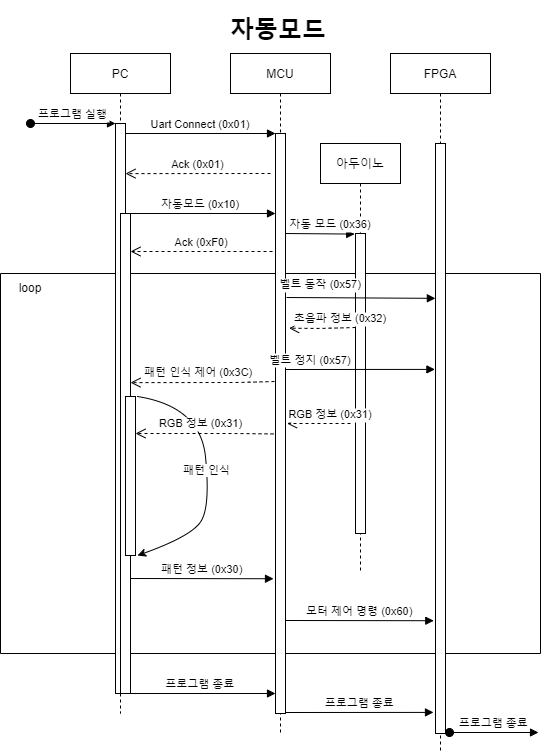

The diagram above was exported from draw.io. Its source (the exported page's mxGraphModel, read from the mxfile embedded in the PNG):
<mxGraphModel dx="733" dy="694" grid="1" gridSize="10" guides="1" tooltips="1" connect="1" arrows="1" fold="1" page="1" pageScale="1" pageWidth="850" pageHeight="1100" math="0" shadow="0">
  <root>
    <mxCell id="0" />
    <mxCell id="1" parent="0" />
    <mxCell id="3nuBFxr9cyL0pnOWT2aG-5" value="MCU" style="shape=umlLifeline;perimeter=lifelinePerimeter;container=1;collapsible=0;recursiveResize=0;rounded=0;shadow=0;strokeWidth=1;" parent="1" vertex="1">
      <mxGeometry x="270" y="80" width="100" height="680" as="geometry" />
    </mxCell>
    <mxCell id="_m5z_2Xifvz2YYpThkbD-8" value="" style="swimlane;startSize=0;" parent="3nuBFxr9cyL0pnOWT2aG-5" vertex="1">
      <mxGeometry x="-230" y="220" width="540" height="380" as="geometry" />
    </mxCell>
    <mxCell id="_m5z_2Xifvz2YYpThkbD-9" value="loop" style="text;html=1;strokeColor=none;fillColor=none;align=center;verticalAlign=middle;whiteSpace=wrap;rounded=0;" parent="_m5z_2Xifvz2YYpThkbD-8" vertex="1">
      <mxGeometry width="60" height="30" as="geometry" />
    </mxCell>
    <mxCell id="ayvJse_TxnDcJWh4Cvc9-5" value="아두이노" style="shape=umlLifeline;perimeter=lifelinePerimeter;container=1;collapsible=0;recursiveResize=0;rounded=0;shadow=0;strokeWidth=1;" parent="_m5z_2Xifvz2YYpThkbD-8" vertex="1">
      <mxGeometry x="320" y="-130" width="80" height="430" as="geometry" />
    </mxCell>
    <mxCell id="vWofATn5t4GD9aonur_x-1" value="" style="points=[];perimeter=orthogonalPerimeter;rounded=0;shadow=0;strokeWidth=1;" parent="ayvJse_TxnDcJWh4Cvc9-5" vertex="1">
      <mxGeometry x="35" y="90" width="10" height="300" as="geometry" />
    </mxCell>
    <mxCell id="_m5z_2Xifvz2YYpThkbD-5" value="패턴 정보 (0x30)" style="verticalAlign=bottom;endArrow=block;shadow=0;strokeWidth=1;entryX=-0.2;entryY=0.864;entryDx=0;entryDy=0;entryPerimeter=0;" parent="_m5z_2Xifvz2YYpThkbD-8" edge="1">
      <mxGeometry relative="1" as="geometry">
        <mxPoint x="130" y="305" as="sourcePoint" />
        <mxPoint x="273.0000000000001" y="305.2399999999998" as="targetPoint" />
      </mxGeometry>
    </mxCell>
    <mxCell id="_m5z_2Xifvz2YYpThkbD-4" value="초음파 정보 (0x32)" style="verticalAlign=bottom;endArrow=open;dashed=1;endSize=8;shadow=0;strokeWidth=1;entryX=1.357;entryY=0.395;entryDx=0;entryDy=0;entryPerimeter=0;" parent="_m5z_2Xifvz2YYpThkbD-8" edge="1">
      <mxGeometry x="-0.5481" relative="1" as="geometry">
        <mxPoint x="288.56999999999994" y="54.700000000000045" as="targetPoint" />
        <mxPoint x="355" y="54" as="sourcePoint" />
        <Array as="points">
          <mxPoint x="320" y="55" />
        </Array>
        <mxPoint as="offset" />
      </mxGeometry>
    </mxCell>
    <mxCell id="3nuBFxr9cyL0pnOWT2aG-7" value="Ack (0x01)" style="verticalAlign=bottom;endArrow=open;dashed=1;endSize=8;shadow=0;strokeWidth=1;entryX=1;entryY=0.169;entryDx=0;entryDy=0;entryPerimeter=0;" parent="3nuBFxr9cyL0pnOWT2aG-5" edge="1">
      <mxGeometry relative="1" as="geometry">
        <mxPoint x="-105" y="120.11000000000001" as="targetPoint" />
        <mxPoint x="40" y="120" as="sourcePoint" />
      </mxGeometry>
    </mxCell>
    <mxCell id="3nuBFxr9cyL0pnOWT2aG-6" value="" style="points=[];perimeter=orthogonalPerimeter;rounded=0;shadow=0;strokeWidth=1;" parent="3nuBFxr9cyL0pnOWT2aG-5" vertex="1">
      <mxGeometry x="45" y="80" width="10" height="580" as="geometry" />
    </mxCell>
    <mxCell id="0siDe6eC40Ggt91VJmqC-4" value="FPGA" style="shape=umlLifeline;perimeter=lifelinePerimeter;container=1;collapsible=0;recursiveResize=0;rounded=0;shadow=0;strokeWidth=1;" parent="1" vertex="1">
      <mxGeometry x="430" y="80" width="100" height="700" as="geometry" />
    </mxCell>
    <mxCell id="0siDe6eC40Ggt91VJmqC-5" value="" style="points=[];perimeter=orthogonalPerimeter;rounded=0;shadow=0;strokeWidth=1;" parent="0siDe6eC40Ggt91VJmqC-4" vertex="1">
      <mxGeometry x="45" y="90" width="10" height="590" as="geometry" />
    </mxCell>
    <mxCell id="ayvJse_TxnDcJWh4Cvc9-2" value="벨트 동작 (0x57)" style="verticalAlign=bottom;endArrow=block;shadow=0;strokeWidth=1;entryX=-0.013;entryY=0.255;entryDx=0;entryDy=0;entryPerimeter=0;" parent="0siDe6eC40Ggt91VJmqC-4" edge="1">
      <mxGeometry x="-0.5435" y="4" relative="1" as="geometry">
        <mxPoint x="-104" y="244" as="sourcePoint" />
        <mxPoint x="44.86999999999989" y="244.8499999999999" as="targetPoint" />
        <mxPoint as="offset" />
      </mxGeometry>
    </mxCell>
    <mxCell id="3nuBFxr9cyL0pnOWT2aG-1" value="PC" style="shape=umlLifeline;perimeter=lifelinePerimeter;container=1;collapsible=0;recursiveResize=0;rounded=0;shadow=0;strokeWidth=1;" parent="1" vertex="1">
      <mxGeometry x="110" y="80" width="100" height="660" as="geometry" />
    </mxCell>
    <mxCell id="3nuBFxr9cyL0pnOWT2aG-2" value="" style="points=[];perimeter=orthogonalPerimeter;rounded=0;shadow=0;strokeWidth=1;" parent="3nuBFxr9cyL0pnOWT2aG-1" vertex="1">
      <mxGeometry x="45" y="70" width="10" height="570" as="geometry" />
    </mxCell>
    <mxCell id="3nuBFxr9cyL0pnOWT2aG-3" value="프로그램 실행" style="verticalAlign=bottom;startArrow=oval;endArrow=block;startSize=8;shadow=0;strokeWidth=1;" parent="3nuBFxr9cyL0pnOWT2aG-1" target="3nuBFxr9cyL0pnOWT2aG-2" edge="1">
      <mxGeometry relative="1" as="geometry">
        <mxPoint x="-40" y="70" as="sourcePoint" />
      </mxGeometry>
    </mxCell>
    <mxCell id="wdBfQSyG3NQb84y_nXzb-25" value="" style="points=[];perimeter=orthogonalPerimeter;rounded=0;shadow=0;strokeWidth=1;" parent="3nuBFxr9cyL0pnOWT2aG-1" vertex="1">
      <mxGeometry x="50" y="160" width="10" height="480" as="geometry" />
    </mxCell>
    <mxCell id="3nuBFxr9cyL0pnOWT2aG-8" value="Uart Connect (0x01)" style="verticalAlign=bottom;endArrow=block;entryX=0;entryY=0;shadow=0;strokeWidth=1;" parent="1" source="3nuBFxr9cyL0pnOWT2aG-2" target="3nuBFxr9cyL0pnOWT2aG-6" edge="1">
      <mxGeometry relative="1" as="geometry">
        <mxPoint x="275" y="160" as="sourcePoint" />
      </mxGeometry>
    </mxCell>
    <mxCell id="wdBfQSyG3NQb84y_nXzb-7" value="자동모드 (0x10)" style="verticalAlign=bottom;endArrow=block;entryX=0;entryY=0;shadow=0;strokeWidth=1;" parent="1" edge="1">
      <mxGeometry relative="1" as="geometry">
        <mxPoint x="165" y="240.0000000000001" as="sourcePoint" />
        <mxPoint x="315" y="240.0000000000001" as="targetPoint" />
      </mxGeometry>
    </mxCell>
    <mxCell id="wdBfQSyG3NQb84y_nXzb-10" value="Ack (0xF0)" style="verticalAlign=bottom;endArrow=open;dashed=1;endSize=8;shadow=0;strokeWidth=1;" parent="1" edge="1">
      <mxGeometry relative="1" as="geometry">
        <mxPoint x="170" y="278" as="targetPoint" />
        <mxPoint x="312" y="278" as="sourcePoint" />
      </mxGeometry>
    </mxCell>
    <mxCell id="wdBfQSyG3NQb84y_nXzb-26" value="&lt;h1&gt;자동모드&lt;/h1&gt;&lt;div&gt;&lt;br&gt;&lt;/div&gt;" style="text;html=1;strokeColor=none;fillColor=none;spacing=5;spacingTop=-20;whiteSpace=wrap;overflow=hidden;rounded=0;" parent="1" vertex="1">
      <mxGeometry x="265" y="37" width="110" height="40" as="geometry" />
    </mxCell>
    <mxCell id="wdBfQSyG3NQb84y_nXzb-22" value="" style="points=[];perimeter=orthogonalPerimeter;rounded=0;shadow=0;strokeWidth=1;" parent="1" vertex="1">
      <mxGeometry x="165" y="423" width="10" height="159" as="geometry" />
    </mxCell>
    <mxCell id="wdBfQSyG3NQb84y_nXzb-24" value="패턴 인식" style="curved=1;endArrow=classic;html=1;rounded=0;entryX=1.2;entryY=0.975;entryDx=0;entryDy=0;entryPerimeter=0;" parent="1" edge="1">
      <mxGeometry width="50" height="50" relative="1" as="geometry">
        <mxPoint x="177" y="423" as="sourcePoint" />
        <mxPoint x="177" y="582" as="targetPoint" />
        <Array as="points">
          <mxPoint x="240" y="433" />
          <mxPoint x="250" y="534" />
          <mxPoint x="230" y="563" />
        </Array>
      </mxGeometry>
    </mxCell>
    <mxCell id="_m5z_2Xifvz2YYpThkbD-6" value="모터 제어 명령 (0x60)" style="verticalAlign=bottom;endArrow=block;shadow=0;strokeWidth=1;entryX=-0.172;entryY=0.866;entryDx=0;entryDy=0;entryPerimeter=0;" parent="1" edge="1">
      <mxGeometry relative="1" as="geometry">
        <mxPoint x="325" y="647" as="sourcePoint" />
        <mxPoint x="473.2800000000002" y="647.22" as="targetPoint" />
      </mxGeometry>
    </mxCell>
    <mxCell id="ndNdSEn_qQqipQWSy2WW-1" value="자동 모드 (0x36)" style="verticalAlign=bottom;endArrow=block;shadow=0;strokeWidth=1;entryX=-0.08;entryY=0.002;entryDx=0;entryDy=0;entryPerimeter=0;" edge="1" parent="1">
      <mxGeometry x="0.3006" relative="1" as="geometry">
        <mxPoint x="325" y="260" as="sourcePoint" />
        <mxPoint x="394.20000000000005" y="260.5799999999999" as="targetPoint" />
        <mxPoint as="offset" />
      </mxGeometry>
    </mxCell>
    <mxCell id="ayvJse_TxnDcJWh4Cvc9-7" value="RGB 정보 (0x31)" style="verticalAlign=bottom;endArrow=open;dashed=1;endSize=8;shadow=0;strokeWidth=1;" parent="1" edge="1">
      <mxGeometry x="-0.3701" relative="1" as="geometry">
        <mxPoint x="326.5" y="450" as="targetPoint" />
        <mxPoint x="390" y="450" as="sourcePoint" />
        <mxPoint as="offset" />
      </mxGeometry>
    </mxCell>
    <mxCell id="iu39f5VqvNGtTMR-bxPP-1" value="패턴 인식 제어 (0x3C)" style="verticalAlign=bottom;endArrow=open;dashed=1;endSize=8;shadow=0;strokeWidth=1;entryX=1;entryY=0.428;entryDx=0;entryDy=0;entryPerimeter=0;" parent="1" edge="1">
      <mxGeometry x="0.0531" y="-1" relative="1" as="geometry">
        <mxPoint x="170" y="409.1199999999999" as="targetPoint" />
        <mxPoint x="314" y="408" as="sourcePoint" />
        <Array as="points">
          <mxPoint x="279" y="409" />
        </Array>
        <mxPoint as="offset" />
      </mxGeometry>
    </mxCell>
    <mxCell id="_m5z_2Xifvz2YYpThkbD-2" value="벨트 정지 (0x57)" style="verticalAlign=bottom;endArrow=block;shadow=0;strokeWidth=1;entryX=-0.059;entryY=0.373;entryDx=0;entryDy=0;entryPerimeter=0;" parent="1" edge="1">
      <mxGeometry x="-0.6653" relative="1" as="geometry">
        <mxPoint x="325" y="396" as="sourcePoint" />
        <mxPoint x="474.40999999999997" y="395.90999999999997" as="targetPoint" />
        <mxPoint as="offset" />
      </mxGeometry>
    </mxCell>
    <mxCell id="_m5z_2Xifvz2YYpThkbD-11" value="프로그램 종료" style="verticalAlign=bottom;endArrow=block;shadow=0;strokeWidth=1;entryX=-0.2;entryY=0.97;entryDx=0;entryDy=0;entryPerimeter=0;" parent="1" edge="1">
      <mxGeometry relative="1" as="geometry">
        <mxPoint x="325" y="739" as="sourcePoint" />
        <mxPoint x="473" y="738.8999999999999" as="targetPoint" />
      </mxGeometry>
    </mxCell>
    <mxCell id="_m5z_2Xifvz2YYpThkbD-10" value="프로그램 종료" style="verticalAlign=bottom;endArrow=block;shadow=0;strokeWidth=1;exitX=0.9;exitY=1;exitDx=0;exitDy=0;exitPerimeter=0;" parent="1" edge="1">
      <mxGeometry relative="1" as="geometry">
        <mxPoint x="163.9999999999999" y="720" as="sourcePoint" />
        <mxPoint x="315" y="720" as="targetPoint" />
      </mxGeometry>
    </mxCell>
    <mxCell id="_m5z_2Xifvz2YYpThkbD-12" value="프로그램 종료" style="verticalAlign=bottom;startArrow=oval;endArrow=block;startSize=8;shadow=0;strokeWidth=1;" parent="1" edge="1">
      <mxGeometry relative="1" as="geometry">
        <mxPoint x="489" y="759" as="sourcePoint" />
        <mxPoint x="578" y="759" as="targetPoint" />
      </mxGeometry>
    </mxCell>
    <mxCell id="ndNdSEn_qQqipQWSy2WW-3" value="RGB 정보 (0x31)" style="verticalAlign=bottom;endArrow=open;dashed=1;endSize=8;shadow=0;strokeWidth=1;exitX=-0.2;exitY=0.518;exitDx=0;exitDy=0;exitPerimeter=0;" edge="1" parent="1" source="3nuBFxr9cyL0pnOWT2aG-6">
      <mxGeometry x="0.0531" y="-1" relative="1" as="geometry">
        <mxPoint x="175" y="460" as="targetPoint" />
        <mxPoint x="308" y="460.44000000000005" as="sourcePoint" />
        <Array as="points">
          <mxPoint x="275" y="460" />
        </Array>
        <mxPoint as="offset" />
      </mxGeometry>
    </mxCell>
  </root>
</mxGraphModel>